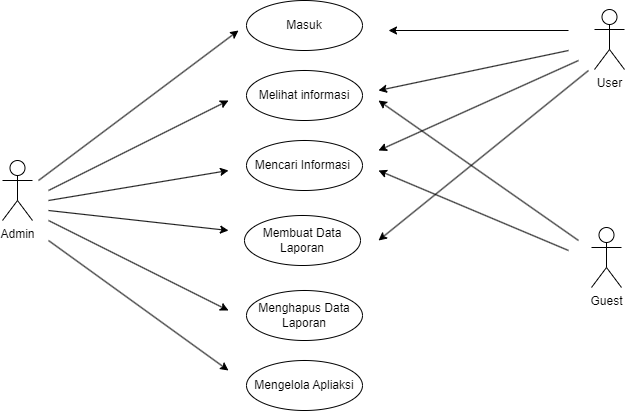

The diagram above was exported from draw.io. Its source (the exported page's mxGraphModel, read from the mxfile embedded in the PNG):
<mxGraphModel dx="560" dy="506" grid="1" gridSize="10" guides="1" tooltips="1" connect="1" arrows="1" fold="1" page="1" pageScale="1" pageWidth="827" pageHeight="1169" math="0" shadow="0">
  <root>
    <mxCell id="0" />
    <mxCell id="1" parent="0" />
    <mxCell id="LZZ8JpWuRQNXEslLtoeD-27" value="Admin" style="shape=umlActor;verticalLabelPosition=bottom;verticalAlign=top;html=1;outlineConnect=0;" parent="1" vertex="1">
      <mxGeometry x="54" y="180" width="30" height="60" as="geometry" />
    </mxCell>
    <mxCell id="LZZ8JpWuRQNXEslLtoeD-33" value="User" style="shape=umlActor;verticalLabelPosition=bottom;verticalAlign=top;html=1;outlineConnect=0;" parent="1" vertex="1">
      <mxGeometry x="646" y="29" width="30" height="60" as="geometry" />
    </mxCell>
    <mxCell id="LZZ8JpWuRQNXEslLtoeD-35" value="Guest" style="shape=umlActor;verticalLabelPosition=bottom;verticalAlign=top;html=1;outlineConnect=0;" parent="1" vertex="1">
      <mxGeometry x="643" y="247" width="30" height="60" as="geometry" />
    </mxCell>
    <mxCell id="LZZ8JpWuRQNXEslLtoeD-36" value="Masuk" style="ellipse;whiteSpace=wrap;html=1;" parent="1" vertex="1">
      <mxGeometry x="298" y="20" width="116" height="50" as="geometry" />
    </mxCell>
    <mxCell id="LZZ8JpWuRQNXEslLtoeD-37" value="Melihat informasi" style="ellipse;whiteSpace=wrap;html=1;" parent="1" vertex="1">
      <mxGeometry x="298" y="90" width="116" height="50" as="geometry" />
    </mxCell>
    <mxCell id="LZZ8JpWuRQNXEslLtoeD-38" value="Mencari Informasi&amp;nbsp;" style="ellipse;whiteSpace=wrap;html=1;" parent="1" vertex="1">
      <mxGeometry x="298" y="160" width="116" height="50" as="geometry" />
    </mxCell>
    <mxCell id="LZZ8JpWuRQNXEslLtoeD-39" value="Membuat Data Laporan" style="ellipse;whiteSpace=wrap;html=1;" parent="1" vertex="1">
      <mxGeometry x="296" y="235" width="116" height="50" as="geometry" />
    </mxCell>
    <mxCell id="LZZ8JpWuRQNXEslLtoeD-41" value="" style="endArrow=classic;html=1;rounded=0;" parent="1" edge="1">
      <mxGeometry width="50" height="50" relative="1" as="geometry">
        <mxPoint x="90" y="200" as="sourcePoint" />
        <mxPoint x="290" y="50" as="targetPoint" />
      </mxGeometry>
    </mxCell>
    <mxCell id="LZZ8JpWuRQNXEslLtoeD-43" value="" style="endArrow=classic;html=1;rounded=0;" parent="1" edge="1">
      <mxGeometry width="50" height="50" relative="1" as="geometry">
        <mxPoint x="620" y="50" as="sourcePoint" />
        <mxPoint x="440" y="50" as="targetPoint" />
      </mxGeometry>
    </mxCell>
    <mxCell id="LZZ8JpWuRQNXEslLtoeD-45" value="Menghapus Data Laporan" style="ellipse;whiteSpace=wrap;html=1;" parent="1" vertex="1">
      <mxGeometry x="298" y="310" width="116" height="50" as="geometry" />
    </mxCell>
    <mxCell id="LZZ8JpWuRQNXEslLtoeD-46" value="" style="endArrow=classic;html=1;rounded=0;" parent="1" edge="1">
      <mxGeometry width="50" height="50" relative="1" as="geometry">
        <mxPoint x="100" y="210" as="sourcePoint" />
        <mxPoint x="280" y="120" as="targetPoint" />
      </mxGeometry>
    </mxCell>
    <mxCell id="LZZ8JpWuRQNXEslLtoeD-47" value="" style="endArrow=classic;html=1;rounded=0;" parent="1" edge="1">
      <mxGeometry width="50" height="50" relative="1" as="geometry">
        <mxPoint x="100" y="220" as="sourcePoint" />
        <mxPoint x="280" y="190" as="targetPoint" />
      </mxGeometry>
    </mxCell>
    <mxCell id="LZZ8JpWuRQNXEslLtoeD-48" value="" style="endArrow=classic;html=1;rounded=0;" parent="1" edge="1">
      <mxGeometry width="50" height="50" relative="1" as="geometry">
        <mxPoint x="100" y="230" as="sourcePoint" />
        <mxPoint x="280" y="250" as="targetPoint" />
      </mxGeometry>
    </mxCell>
    <mxCell id="LZZ8JpWuRQNXEslLtoeD-49" value="" style="endArrow=classic;html=1;rounded=0;" parent="1" edge="1">
      <mxGeometry width="50" height="50" relative="1" as="geometry">
        <mxPoint x="100" y="240" as="sourcePoint" />
        <mxPoint x="280" y="330" as="targetPoint" />
      </mxGeometry>
    </mxCell>
    <mxCell id="LZZ8JpWuRQNXEslLtoeD-50" value="" style="endArrow=classic;html=1;rounded=0;" parent="1" edge="1">
      <mxGeometry width="50" height="50" relative="1" as="geometry">
        <mxPoint x="620" y="70" as="sourcePoint" />
        <mxPoint x="430" y="110" as="targetPoint" />
      </mxGeometry>
    </mxCell>
    <mxCell id="LZZ8JpWuRQNXEslLtoeD-51" value="" style="endArrow=classic;html=1;rounded=0;" parent="1" edge="1">
      <mxGeometry width="50" height="50" relative="1" as="geometry">
        <mxPoint x="630" y="80" as="sourcePoint" />
        <mxPoint x="430" y="170" as="targetPoint" />
      </mxGeometry>
    </mxCell>
    <mxCell id="LZZ8JpWuRQNXEslLtoeD-52" value="" style="endArrow=classic;html=1;rounded=0;" parent="1" edge="1">
      <mxGeometry width="50" height="50" relative="1" as="geometry">
        <mxPoint x="640" y="90" as="sourcePoint" />
        <mxPoint x="430" y="260" as="targetPoint" />
      </mxGeometry>
    </mxCell>
    <mxCell id="LZZ8JpWuRQNXEslLtoeD-53" value="" style="endArrow=classic;html=1;rounded=0;" parent="1" edge="1">
      <mxGeometry width="50" height="50" relative="1" as="geometry">
        <mxPoint x="630" y="260" as="sourcePoint" />
        <mxPoint x="430" y="120" as="targetPoint" />
      </mxGeometry>
    </mxCell>
    <mxCell id="LZZ8JpWuRQNXEslLtoeD-54" value="" style="endArrow=classic;html=1;rounded=0;" parent="1" edge="1">
      <mxGeometry width="50" height="50" relative="1" as="geometry">
        <mxPoint x="620" y="270" as="sourcePoint" />
        <mxPoint x="430" y="190" as="targetPoint" />
      </mxGeometry>
    </mxCell>
    <mxCell id="LZZ8JpWuRQNXEslLtoeD-55" value="Mengelola Apliaksi" style="ellipse;whiteSpace=wrap;html=1;" parent="1" vertex="1">
      <mxGeometry x="298" y="380" width="116" height="50" as="geometry" />
    </mxCell>
    <mxCell id="LZZ8JpWuRQNXEslLtoeD-57" value="" style="endArrow=classic;html=1;rounded=0;" parent="1" edge="1">
      <mxGeometry width="50" height="50" relative="1" as="geometry">
        <mxPoint x="100" y="260" as="sourcePoint" />
        <mxPoint x="280" y="390" as="targetPoint" />
      </mxGeometry>
    </mxCell>
  </root>
</mxGraphModel>